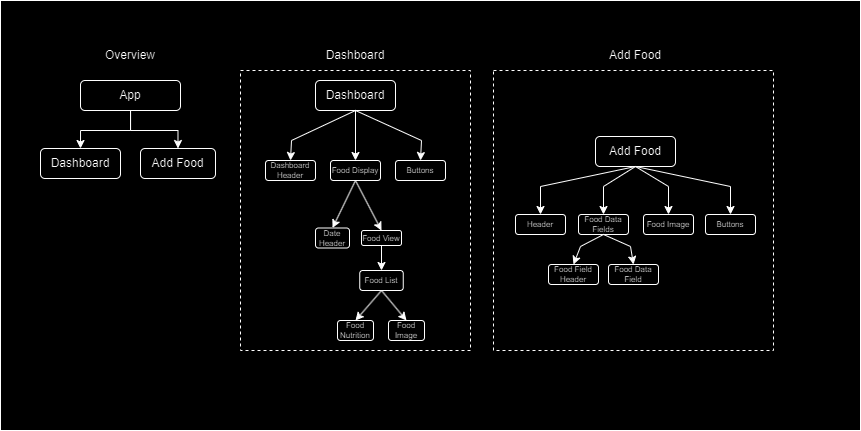

The diagram above was exported from draw.io. Its source (the exported page's mxGraphModel, read from the mxfile embedded in the PNG):
<mxGraphModel dx="1147" dy="606" grid="1" gridSize="10" guides="1" tooltips="1" connect="1" arrows="1" fold="1" page="1" pageScale="1" pageWidth="827" pageHeight="1169" math="0" shadow="0">
  <root>
    <mxCell id="0" />
    <mxCell id="1" parent="0" />
    <mxCell id="lGVW7OkiSaux8DdQ8_OI-69" value="" style="rounded=0;whiteSpace=wrap;html=1;" vertex="1" parent="1">
      <mxGeometry x="110" y="40" width="860" height="430" as="geometry" />
    </mxCell>
    <mxCell id="lGVW7OkiSaux8DdQ8_OI-47" value="" style="rounded=0;whiteSpace=wrap;html=1;fillColor=none;dashed=1;" vertex="1" parent="1">
      <mxGeometry x="603" y="110" width="280" height="280" as="geometry" />
    </mxCell>
    <mxCell id="lGVW7OkiSaux8DdQ8_OI-32" value="" style="rounded=0;whiteSpace=wrap;html=1;fillColor=none;dashed=1;" vertex="1" parent="1">
      <mxGeometry x="350" y="110" width="230" height="280" as="geometry" />
    </mxCell>
    <mxCell id="lGVW7OkiSaux8DdQ8_OI-5" style="edgeStyle=orthogonalEdgeStyle;rounded=0;orthogonalLoop=1;jettySize=auto;html=1;entryX=0.5;entryY=0;entryDx=0;entryDy=0;" edge="1" parent="1" source="lGVW7OkiSaux8DdQ8_OI-1" target="lGVW7OkiSaux8DdQ8_OI-3">
      <mxGeometry relative="1" as="geometry" />
    </mxCell>
    <mxCell id="lGVW7OkiSaux8DdQ8_OI-46" style="edgeStyle=orthogonalEdgeStyle;rounded=0;orthogonalLoop=1;jettySize=auto;html=1;entryX=0.5;entryY=0;entryDx=0;entryDy=0;" edge="1" parent="1" source="lGVW7OkiSaux8DdQ8_OI-1" target="lGVW7OkiSaux8DdQ8_OI-4">
      <mxGeometry relative="1" as="geometry" />
    </mxCell>
    <mxCell id="lGVW7OkiSaux8DdQ8_OI-1" value="App" style="rounded=1;whiteSpace=wrap;html=1;" vertex="1" parent="1">
      <mxGeometry x="190" y="120" width="100" height="30" as="geometry" />
    </mxCell>
    <mxCell id="lGVW7OkiSaux8DdQ8_OI-2" value="Overview" style="text;html=1;strokeColor=none;fillColor=none;align=center;verticalAlign=middle;whiteSpace=wrap;rounded=0;" vertex="1" parent="1">
      <mxGeometry x="210" y="80" width="60" height="30" as="geometry" />
    </mxCell>
    <mxCell id="lGVW7OkiSaux8DdQ8_OI-3" value="Dashboard" style="rounded=1;whiteSpace=wrap;html=1;" vertex="1" parent="1">
      <mxGeometry x="150" y="188" width="80" height="30" as="geometry" />
    </mxCell>
    <mxCell id="lGVW7OkiSaux8DdQ8_OI-4" value="Add Food" style="rounded=1;whiteSpace=wrap;html=1;" vertex="1" parent="1">
      <mxGeometry x="250" y="188" width="75" height="30" as="geometry" />
    </mxCell>
    <mxCell id="lGVW7OkiSaux8DdQ8_OI-7" value="Dashboard" style="text;html=1;strokeColor=none;fillColor=none;align=center;verticalAlign=middle;whiteSpace=wrap;rounded=0;" vertex="1" parent="1">
      <mxGeometry x="435" y="80" width="60" height="30" as="geometry" />
    </mxCell>
    <mxCell id="lGVW7OkiSaux8DdQ8_OI-14" style="edgeStyle=orthogonalEdgeStyle;rounded=0;orthogonalLoop=1;jettySize=auto;html=1;entryX=0.5;entryY=0;entryDx=0;entryDy=0;fontSize=8;" edge="1" parent="1" source="lGVW7OkiSaux8DdQ8_OI-8" target="lGVW7OkiSaux8DdQ8_OI-13">
      <mxGeometry relative="1" as="geometry" />
    </mxCell>
    <mxCell id="lGVW7OkiSaux8DdQ8_OI-8" value="Dashboard" style="rounded=1;whiteSpace=wrap;html=1;fontSize=12;" vertex="1" parent="1">
      <mxGeometry x="425" y="120" width="80" height="30" as="geometry" />
    </mxCell>
    <mxCell id="lGVW7OkiSaux8DdQ8_OI-10" value="&lt;font style=&quot;font-size: 8px;&quot;&gt;Dashboard Header&lt;/font&gt;" style="rounded=1;whiteSpace=wrap;html=1;fontSize=8;" vertex="1" parent="1">
      <mxGeometry x="375" y="200" width="50" height="20" as="geometry" />
    </mxCell>
    <mxCell id="lGVW7OkiSaux8DdQ8_OI-12" value="" style="endArrow=classic;html=1;rounded=0;entryX=0.5;entryY=0;entryDx=0;entryDy=0;exitX=0.5;exitY=1;exitDx=0;exitDy=0;fontSize=8;" edge="1" parent="1" source="lGVW7OkiSaux8DdQ8_OI-8" target="lGVW7OkiSaux8DdQ8_OI-10">
      <mxGeometry width="50" height="50" relative="1" as="geometry">
        <mxPoint x="431" y="220" as="sourcePoint" />
        <mxPoint x="481" y="170" as="targetPoint" />
        <Array as="points">
          <mxPoint x="401" y="180" />
        </Array>
      </mxGeometry>
    </mxCell>
    <mxCell id="lGVW7OkiSaux8DdQ8_OI-13" value="&lt;font style=&quot;font-size: 8px;&quot;&gt;Food Display&lt;/font&gt;" style="rounded=1;whiteSpace=wrap;html=1;fontSize=8;" vertex="1" parent="1">
      <mxGeometry x="440" y="200" width="50" height="20" as="geometry" />
    </mxCell>
    <mxCell id="lGVW7OkiSaux8DdQ8_OI-15" value="&lt;font style=&quot;font-size: 8px;&quot;&gt;Buttons&lt;/font&gt;" style="rounded=1;whiteSpace=wrap;html=1;fontSize=8;" vertex="1" parent="1">
      <mxGeometry x="505" y="200" width="50" height="20" as="geometry" />
    </mxCell>
    <mxCell id="lGVW7OkiSaux8DdQ8_OI-16" value="" style="endArrow=classic;html=1;rounded=0;entryX=0.5;entryY=0;entryDx=0;entryDy=0;exitX=0.5;exitY=1;exitDx=0;exitDy=0;fontSize=8;" edge="1" parent="1" source="lGVW7OkiSaux8DdQ8_OI-8" target="lGVW7OkiSaux8DdQ8_OI-15">
      <mxGeometry width="50" height="50" relative="1" as="geometry">
        <mxPoint x="475" y="160" as="sourcePoint" />
        <mxPoint x="410" y="210" as="targetPoint" />
        <Array as="points">
          <mxPoint x="531" y="180" />
        </Array>
      </mxGeometry>
    </mxCell>
    <mxCell id="lGVW7OkiSaux8DdQ8_OI-19" value="&lt;font style=&quot;font-size: 8px;&quot;&gt;Date Header&lt;/font&gt;" style="rounded=1;whiteSpace=wrap;html=1;fontSize=8;" vertex="1" parent="1">
      <mxGeometry x="425" y="267.5" width="34" height="20" as="geometry" />
    </mxCell>
    <mxCell id="lGVW7OkiSaux8DdQ8_OI-21" value="&lt;font style=&quot;font-size: 8px;&quot;&gt;Food View&lt;/font&gt;" style="rounded=1;whiteSpace=wrap;html=1;fontSize=8;" vertex="1" parent="1">
      <mxGeometry x="471" y="270" width="40" height="15" as="geometry" />
    </mxCell>
    <mxCell id="lGVW7OkiSaux8DdQ8_OI-22" value="" style="endArrow=classic;html=1;rounded=0;exitX=0.5;exitY=1;exitDx=0;exitDy=0;entryX=0.5;entryY=0;entryDx=0;entryDy=0;fontSize=8;" edge="1" parent="1" source="lGVW7OkiSaux8DdQ8_OI-13" target="lGVW7OkiSaux8DdQ8_OI-19">
      <mxGeometry width="50" height="50" relative="1" as="geometry">
        <mxPoint x="481" y="260" as="sourcePoint" />
        <mxPoint x="531" y="210" as="targetPoint" />
      </mxGeometry>
    </mxCell>
    <mxCell id="lGVW7OkiSaux8DdQ8_OI-23" value="" style="endArrow=classic;html=1;rounded=0;exitX=0.5;exitY=1;exitDx=0;exitDy=0;entryX=0.5;entryY=0;entryDx=0;entryDy=0;fontSize=8;" edge="1" parent="1" source="lGVW7OkiSaux8DdQ8_OI-13" target="lGVW7OkiSaux8DdQ8_OI-21">
      <mxGeometry width="50" height="50" relative="1" as="geometry">
        <mxPoint x="481" y="260" as="sourcePoint" />
        <mxPoint x="531" y="210" as="targetPoint" />
      </mxGeometry>
    </mxCell>
    <mxCell id="lGVW7OkiSaux8DdQ8_OI-30" value="Add Food" style="text;html=1;strokeColor=none;fillColor=none;align=center;verticalAlign=middle;whiteSpace=wrap;rounded=0;" vertex="1" parent="1">
      <mxGeometry x="715" y="80" width="60" height="30" as="geometry" />
    </mxCell>
    <mxCell id="lGVW7OkiSaux8DdQ8_OI-31" value="Add Food" style="rounded=1;whiteSpace=wrap;html=1;" vertex="1" parent="1">
      <mxGeometry x="705" y="176" width="80" height="30" as="geometry" />
    </mxCell>
    <mxCell id="lGVW7OkiSaux8DdQ8_OI-38" value="&lt;font style=&quot;font-size: 8px;&quot;&gt;Food List&lt;/font&gt;" style="rounded=1;whiteSpace=wrap;html=1;fontSize=8;" vertex="1" parent="1">
      <mxGeometry x="469.25" y="310" width="43.5" height="20" as="geometry" />
    </mxCell>
    <mxCell id="lGVW7OkiSaux8DdQ8_OI-39" value="" style="endArrow=classic;html=1;rounded=0;exitX=0.5;exitY=1;exitDx=0;exitDy=0;entryX=0.5;entryY=0;entryDx=0;entryDy=0;fontSize=8;" edge="1" parent="1" source="lGVW7OkiSaux8DdQ8_OI-21" target="lGVW7OkiSaux8DdQ8_OI-38">
      <mxGeometry width="50" height="50" relative="1" as="geometry">
        <mxPoint x="441" y="320" as="sourcePoint" />
        <mxPoint x="491" y="270" as="targetPoint" />
      </mxGeometry>
    </mxCell>
    <mxCell id="lGVW7OkiSaux8DdQ8_OI-41" value="Food Nutrition" style="rounded=1;whiteSpace=wrap;html=1;fontSize=8;spacing=1;" vertex="1" parent="1">
      <mxGeometry x="447" y="360" width="36" height="20" as="geometry" />
    </mxCell>
    <mxCell id="lGVW7OkiSaux8DdQ8_OI-42" value="Food Image" style="rounded=1;whiteSpace=wrap;html=1;fontSize=8;spacing=1;" vertex="1" parent="1">
      <mxGeometry x="498" y="360" width="36" height="20" as="geometry" />
    </mxCell>
    <mxCell id="lGVW7OkiSaux8DdQ8_OI-44" value="" style="endArrow=classic;html=1;rounded=0;exitX=0.5;exitY=1;exitDx=0;exitDy=0;entryX=0.5;entryY=0;entryDx=0;entryDy=0;" edge="1" parent="1" source="lGVW7OkiSaux8DdQ8_OI-38" target="lGVW7OkiSaux8DdQ8_OI-41">
      <mxGeometry width="50" height="50" relative="1" as="geometry">
        <mxPoint x="451" y="320" as="sourcePoint" />
        <mxPoint x="501" y="270" as="targetPoint" />
      </mxGeometry>
    </mxCell>
    <mxCell id="lGVW7OkiSaux8DdQ8_OI-45" value="" style="endArrow=classic;html=1;rounded=0;exitX=0.5;exitY=1;exitDx=0;exitDy=0;entryX=0.5;entryY=0;entryDx=0;entryDy=0;" edge="1" parent="1" source="lGVW7OkiSaux8DdQ8_OI-38" target="lGVW7OkiSaux8DdQ8_OI-42">
      <mxGeometry width="50" height="50" relative="1" as="geometry">
        <mxPoint x="451" y="320" as="sourcePoint" />
        <mxPoint x="501" y="270" as="targetPoint" />
      </mxGeometry>
    </mxCell>
    <mxCell id="lGVW7OkiSaux8DdQ8_OI-48" value="&lt;font style=&quot;font-size: 8px;&quot;&gt;Header&lt;/font&gt;" style="rounded=1;whiteSpace=wrap;html=1;fontSize=8;" vertex="1" parent="1">
      <mxGeometry x="625" y="254" width="50" height="20" as="geometry" />
    </mxCell>
    <mxCell id="lGVW7OkiSaux8DdQ8_OI-49" value="" style="endArrow=classic;html=1;rounded=0;entryX=0.5;entryY=0;entryDx=0;entryDy=0;exitX=0.5;exitY=1;exitDx=0;exitDy=0;fontSize=8;" edge="1" parent="1" target="lGVW7OkiSaux8DdQ8_OI-48" source="lGVW7OkiSaux8DdQ8_OI-31">
      <mxGeometry width="50" height="50" relative="1" as="geometry">
        <mxPoint x="747" y="206" as="sourcePoint" />
        <mxPoint x="763" y="226" as="targetPoint" />
        <Array as="points">
          <mxPoint x="650" y="226" />
        </Array>
      </mxGeometry>
    </mxCell>
    <mxCell id="lGVW7OkiSaux8DdQ8_OI-52" value="&lt;font style=&quot;font-size: 8px;&quot;&gt;Food Image&lt;/font&gt;" style="rounded=1;whiteSpace=wrap;html=1;fontSize=8;" vertex="1" parent="1">
      <mxGeometry x="753" y="254" width="50" height="20" as="geometry" />
    </mxCell>
    <mxCell id="lGVW7OkiSaux8DdQ8_OI-55" value="&lt;font style=&quot;font-size: 8px;&quot;&gt;Buttons&lt;/font&gt;" style="rounded=1;whiteSpace=wrap;html=1;fontSize=8;" vertex="1" parent="1">
      <mxGeometry x="815" y="254" width="50" height="20" as="geometry" />
    </mxCell>
    <mxCell id="lGVW7OkiSaux8DdQ8_OI-56" value="" style="endArrow=classic;html=1;rounded=0;exitX=0.5;exitY=1;exitDx=0;exitDy=0;entryX=0.5;entryY=0;entryDx=0;entryDy=0;" edge="1" parent="1" source="lGVW7OkiSaux8DdQ8_OI-31" target="lGVW7OkiSaux8DdQ8_OI-50">
      <mxGeometry width="50" height="50" relative="1" as="geometry">
        <mxPoint x="620" y="286" as="sourcePoint" />
        <mxPoint x="670" y="236" as="targetPoint" />
        <Array as="points">
          <mxPoint x="713" y="226" />
        </Array>
      </mxGeometry>
    </mxCell>
    <mxCell id="lGVW7OkiSaux8DdQ8_OI-57" value="" style="endArrow=classic;html=1;rounded=0;exitX=0.5;exitY=1;exitDx=0;exitDy=0;entryX=0.5;entryY=0;entryDx=0;entryDy=0;" edge="1" parent="1" source="lGVW7OkiSaux8DdQ8_OI-31" target="lGVW7OkiSaux8DdQ8_OI-52">
      <mxGeometry width="50" height="50" relative="1" as="geometry">
        <mxPoint x="755" y="216" as="sourcePoint" />
        <mxPoint x="738" y="266" as="targetPoint" />
        <Array as="points">
          <mxPoint x="778" y="226" />
        </Array>
      </mxGeometry>
    </mxCell>
    <mxCell id="lGVW7OkiSaux8DdQ8_OI-58" value="" style="endArrow=classic;html=1;rounded=0;exitX=0.5;exitY=1;exitDx=0;exitDy=0;entryX=0.5;entryY=0;entryDx=0;entryDy=0;" edge="1" parent="1" source="lGVW7OkiSaux8DdQ8_OI-31" target="lGVW7OkiSaux8DdQ8_OI-55">
      <mxGeometry width="50" height="50" relative="1" as="geometry">
        <mxPoint x="765" y="226" as="sourcePoint" />
        <mxPoint x="748" y="276" as="targetPoint" />
        <Array as="points">
          <mxPoint x="840" y="226" />
        </Array>
      </mxGeometry>
    </mxCell>
    <mxCell id="lGVW7OkiSaux8DdQ8_OI-50" value="&lt;font style=&quot;font-size: 8px;&quot;&gt;Food Data Fields&lt;/font&gt;" style="rounded=1;whiteSpace=wrap;html=1;fontSize=8;movable=1;resizable=1;rotatable=1;deletable=1;editable=1;locked=0;connectable=1;" vertex="1" parent="1">
      <mxGeometry x="688" y="254" width="50" height="20" as="geometry" />
    </mxCell>
    <mxCell id="lGVW7OkiSaux8DdQ8_OI-62" value="&lt;font style=&quot;font-size: 8px;&quot;&gt;Food Field Header&lt;/font&gt;" style="rounded=1;whiteSpace=wrap;html=1;fontSize=8;movable=1;resizable=1;rotatable=1;deletable=1;editable=1;locked=0;connectable=1;" vertex="1" parent="1">
      <mxGeometry x="658" y="304" width="50" height="20" as="geometry" />
    </mxCell>
    <mxCell id="lGVW7OkiSaux8DdQ8_OI-63" value="&lt;font style=&quot;font-size: 8px;&quot;&gt;Food Data Field&lt;/font&gt;" style="rounded=1;whiteSpace=wrap;html=1;fontSize=8;movable=1;resizable=1;rotatable=1;deletable=1;editable=1;locked=0;connectable=1;" vertex="1" parent="1">
      <mxGeometry x="718" y="304" width="50" height="20" as="geometry" />
    </mxCell>
    <mxCell id="lGVW7OkiSaux8DdQ8_OI-64" value="" style="endArrow=classic;html=1;rounded=0;exitX=0.5;exitY=1;exitDx=0;exitDy=0;entryX=0.5;entryY=0;entryDx=0;entryDy=0;" edge="1" parent="1" source="lGVW7OkiSaux8DdQ8_OI-50" target="lGVW7OkiSaux8DdQ8_OI-62">
      <mxGeometry width="50" height="50" relative="1" as="geometry">
        <mxPoint x="620" y="316" as="sourcePoint" />
        <mxPoint x="670" y="266" as="targetPoint" />
        <Array as="points">
          <mxPoint x="690" y="286" />
        </Array>
      </mxGeometry>
    </mxCell>
    <mxCell id="lGVW7OkiSaux8DdQ8_OI-65" value="" style="endArrow=classic;html=1;rounded=0;exitX=0.5;exitY=1;exitDx=0;exitDy=0;entryX=0.5;entryY=0;entryDx=0;entryDy=0;" edge="1" parent="1" source="lGVW7OkiSaux8DdQ8_OI-50" target="lGVW7OkiSaux8DdQ8_OI-63">
      <mxGeometry width="50" height="50" relative="1" as="geometry">
        <mxPoint x="723" y="284" as="sourcePoint" />
        <mxPoint x="693" y="306" as="targetPoint" />
        <Array as="points">
          <mxPoint x="740" y="286" />
        </Array>
      </mxGeometry>
    </mxCell>
  </root>
</mxGraphModel>